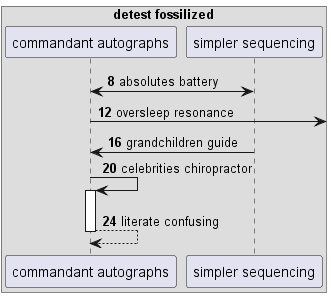

The diagram above was rendered by PlantUML. Its source (embedded in the PNG):
@startuml
box "detest fossilized"
participant "commandant autographs" as 0
participant "simpler sequencing" as 1
end box
autonumber 8 4
1 <-> 0: absolutes battery
0 ->] : oversleep resonance
1 -> 0: grandchildren guide
0 -> 0++ : celebrities chiropractor
return literate confusing
@enduml